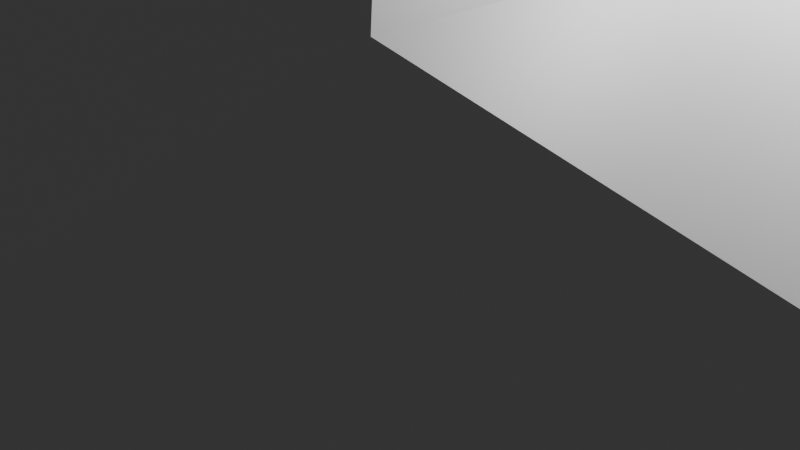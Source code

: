 # Source: star.blend  (saved by Blender 4.3.32; exported with 4.5.12 LTS)
import bpy
from mathutils import Matrix  # noqa: F401  (used for matrix-valued properties, if any)

bpy.ops.wm.read_factory_settings(use_empty=True)
scene = bpy.context.scene
scene.name = 'Scene'

# ---- collections
col_collection = bpy.data.collections.new('Collection'); scene.collection.children.link(col_collection)

# ---- materials (node trees are filled in below, after node groups)
mat_material = bpy.data.materials.new('Material')
mat_material.alpha_threshold = 0.0
mat_material.roughness = 0.5
mat_material.line_color = (0.0, 0.0, 0.0, 1.0)

# ---- material node trees
mat_material.use_nodes = True; mat_material.node_tree.nodes.clear()
_N = mat_material.node_tree.nodes; _L = mat_material.node_tree.links
n0 = _N.new('ShaderNodeOutputMaterial'); n0.name = 'Material Output'; n0.location = (300, 300)
n1 = _N.new('ShaderNodeBsdfPrincipled'); n1.name = 'Principled BSDF'; n1.location = (10, 300)
n1.inputs[3].default_value = 1.45
_L.new(n1.outputs[0], n0.inputs[0])
n0.is_active_output = True

# ---- world
world_world = bpy.data.worlds.new('World'); scene.world = world_world
world_world.use_nodes = True; world_world.node_tree.nodes.clear()
_N = world_world.node_tree.nodes; _L = world_world.node_tree.links
n0 = _N.new('ShaderNodeOutputWorld'); n0.name = 'World Output'; n0.location = (300, 300)
n1 = _N.new('ShaderNodeBackground'); n1.name = 'Background'; n1.location = (10, 300)
n1.inputs[0].default_value = (0.05088, 0.05088, 0.05088, 1.0)
_L.new(n1.outputs[0], n0.inputs[0])
n0.is_active_output = True
world_world.color = (0.05088, 0.05088, 0.05088)
world_world.sun_shadow_jitter_overblur = 0.0

# ---- cameras
cam_camera = bpy.data.cameras.new('Camera')
cam_camera.clip_end = 100.0
cam_camera.ortho_scale = 7.314

# ---- lights
light_light = bpy.data.lights.new('Light', 'POINT')
light_light.energy = 1000.0
light_light.shadow_soft_size = 0.1

# ---- meshes
me_cube = bpy.data.meshes.new('Cube')
me_cube.from_pydata([(1.0, 1.0, 1.0), (1.0, 1.0, -1.0), (0.01473, -0.01473, 2.229), (1.0, -1.0, -1.0), (-1.0, 1.0, 1.0), (-1.0, 1.0, -1.0), (-1.0, -1.0, 1.0), (-1.0, -1.0, -1.0), (1.0, 1.0, 1.0), (1.0, 1.0, -1.0), (-1.0, -1.0, -1.0), (-1.0, -1.0, 1.0), (1.0, -1.0, 1.0), (1.0, -1.0, -1.0), (-1.0, 1.0, 1.0), (-0.01473, -0.01473, 2.229), (0.01473, 0.01473, 2.229), (-0.01473, 0.01473, 2.229), (2.323, 0.03779, 0.03779), (2.323, 0.03779, -0.03779), (2.323, -0.03779, 0.03779), (2.323, -0.03779, -0.03779), (-0.03745, -2.188, -0.03745), (-0.03745, -2.188, 0.03745), (0.03745, -2.188, 0.03745), (0.03745, -2.188, -0.03745), (-0.05759, 0.05759, -2.313), (-0.05759, -0.05759, -2.313), (0.05759, 0.05759, -2.313), (0.05759, -0.05759, -2.313), (-2.474, 0.05369, -0.05369), (-2.474, -0.05369, -0.05369), (-2.474, -0.05369, 0.05369), (-2.474, 0.05369, 0.05369), (0.1173, 2.313, -0.1173), (-0.1173, 2.313, -0.1173), (0.1173, 2.313, 0.1173), (-0.1173, 2.313, 0.1173)], [], [(4, 6, 11, 14), (3, 1, 9, 13), (5, 7, 31, 30), (7, 5, 26, 27), (1, 0, 8, 9), (0, 1, 34, 36), (11, 12, 2, 15), (10, 13, 25, 22), (13, 9, 19, 21), (6, 7, 10, 11), (0, 4, 14, 8), (7, 3, 13, 10), (16, 17, 15, 2), (14, 11, 15, 17), (12, 8, 16, 2), (8, 14, 17, 16), (19, 18, 20, 21), (8, 12, 20, 18), (12, 13, 21, 20), (9, 8, 18, 19), (25, 24, 23, 22), (12, 11, 23, 24), (11, 10, 22, 23), (13, 12, 24, 25), (26, 28, 29, 27), (1, 3, 29, 28), (5, 1, 28, 26), (3, 7, 27, 29), (31, 32, 33, 30), (6, 4, 33, 32), (4, 5, 30, 33), (7, 6, 32, 31), (35, 37, 36, 34), (5, 4, 37, 35), (1, 5, 35, 34), (4, 0, 36, 37)])
_uv = me_cube.uv_layers.new(name='UVMap')
_uv.uv.foreach_set('vector', [0.625, 0.25, 0.625, 0.0, 0.625, 0.0, 0.625, 0.25, 0.375, 0.75, 0.375, 0.5, 0.375, 0.5, 0.375, 0.75, 0.375, 0.25, 0.375, 0.0, 0.375, 0.0, 0.375, 0.25, 0.375, 0.0, 0.375, 0.25, 0.375, 0.25, 0.375, 0.0, 0.375, 0.5, 0.625, 0.5, 0.625, 0.5, 0.375, 0.5, 0.625, 0.5, 0.375, 0.5, 0.375, 0.5, 0.625, 0.5, 0.625, 1.0, 0.625, 0.75, 0.625, 0.75, 0.625, 1.0, 0.125, 0.75, 0.375, 0.75, 0.375, 0.75, 0.125, 0.75, 0.375, 0.75, 0.375, 0.5, 0.375, 0.5, 0.375, 0.75, 0.625, 0.0, 0.375, 0.0, 0.375, 0.0, 0.625, 0.0, 0.625, 0.5, 0.625, 0.25, 0.625, 0.25, 0.625, 0.5, 0.125, 0.75, 0.375, 0.75, 0.375, 0.75, 0.125, 0.75, 0.625, 0.5, 0.875, 0.5, 0.875, 0.75, 0.625, 0.75, 0.625, 0.25, 0.625, 0.0, 0.625, 0.0, 0.625, 0.25, 0.625, 0.75, 0.625, 0.5, 0.625, 0.5, 0.625, 0.75, 0.625, 0.5, 0.625, 0.25, 0.625, 0.25, 0.625, 0.5, 0.375, 0.5, 0.625, 0.5, 0.625, 0.75, 0.375, 0.75, 0.625, 0.5, 0.625, 0.75, 0.625, 0.75, 0.625, 0.5, 0.625, 0.75, 0.375, 0.75, 0.375, 0.75, 0.625, 0.75, 0.375, 0.5, 0.625, 0.5, 0.625, 0.5, 0.375, 0.5, 0.375, 0.75, 0.625, 0.75, 0.625, 1.0, 0.375, 1.0, 0.625, 0.75, 0.625, 1.0, 0.625, 1.0, 0.625, 0.75, 0.625, 0.0, 0.375, 0.0, 0.375, 0.0, 0.625, 0.0, 0.375, 0.75, 0.625, 0.75, 0.625, 0.75, 0.375, 0.75, 0.125, 0.5, 0.375, 0.5, 0.375, 0.75, 0.125, 0.75, 0.375, 0.5, 0.375, 0.75, 0.375, 0.75, 0.375, 0.5, 0.375, 0.25, 0.375, 0.5, 0.375, 0.5, 0.375, 0.25, 0.375, 0.75, 0.125, 0.75, 0.125, 0.75, 0.375, 0.75, 0.375, 0.0, 0.625, 0.0, 0.625, 0.25, 0.375, 0.25, 0.625, 0.0, 0.625, 0.25, 0.625, 0.25, 0.625, 0.0, 0.625, 0.25, 0.375, 0.25, 0.375, 0.25, 0.625, 0.25, 0.375, 0.0, 0.625, 0.0, 0.625, 0.0, 0.375, 0.0, 0.375, 0.25, 0.625, 0.25, 0.625, 0.5, 0.375, 0.5, 0.375, 0.25, 0.625, 0.25, 0.625, 0.25, 0.375, 0.25, 0.375, 0.5, 0.375, 0.25, 0.375, 0.25, 0.375, 0.5, 0.625, 0.25, 0.625, 0.5, 0.625, 0.5, 0.625, 0.25])
me_cube.materials.append(mat_material)
me_cube.use_mirror_vertex_groups = False
me_cube.update()

# ---- objects
ob_cube = bpy.data.objects.new('Cube', me_cube)
ob_light = bpy.data.objects.new('Light', light_light)
ob_camera = bpy.data.objects.new('Camera', cam_camera)

# ---- transforms, parenting, visibility, modifiers, constraints
ob_cube.location = (0.0, 0.0, 0.0)
ob_cube.scale = (3.32, 3.32, 3.32)
ob_cube.lock_rotations_4d = False
ob_cube.empty_display_type = 'ARROWS'
ob_cube.lineart.crease_threshold = 0.0
ob_light.location = (4.076, 1.005, 5.904)
ob_light.rotation_euler = (0.6503, 0.05522, 1.866)
ob_light.lock_rotations_4d = False
ob_light.empty_display_type = 'ARROWS'
ob_light.color = (0.0, 0.0, 0.0, 0.0)
ob_light.lineart.crease_threshold = 0.0
ob_camera.location = (7.359, -6.926, 4.958)
ob_camera.rotation_euler = (1.109, 0.0, 0.8149)
ob_camera.lock_rotations_4d = False
ob_camera.empty_display_type = 'ARROWS'
ob_camera.color = (0.0, 0.0, 0.0, 0.0)
ob_camera.display_type = 'WIRE'
ob_camera.lineart.crease_threshold = 0.0

# ---- collection membership
col_collection.objects.link(ob_cube)
col_collection.objects.link(ob_light)
col_collection.objects.link(ob_camera)

# ---- scene / render settings (as saved in the file)
scene.camera = ob_camera
scene.frame_start = 1; scene.frame_end = 250; scene.frame_set(1)
scene.render.engine = 'BLENDER_EEVEE_NEXT'
bpy.context.view_layer.update()
